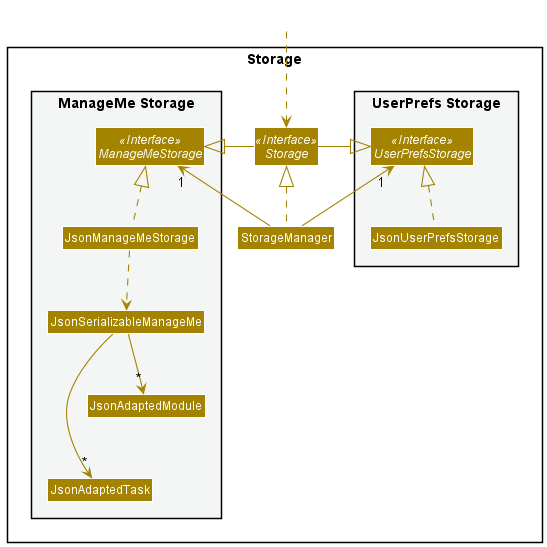

The diagram above was rendered by PlantUML. Its source (embedded in the PNG):
@startuml
!include style.puml
skinparam arrowThickness 1.1
skinparam arrowColor STORAGE_COLOR
skinparam classBackgroundColor STORAGE_COLOR

package Storage{

package "UserPrefs Storage" #F4F6F6{
Interface UserPrefsStorage <<Interface>>
Class JsonUserPrefsStorage
}

Interface Storage <<Interface>>
Class StorageManager

package "ManageMe Storage" #F4F6F6{
Interface ManageMeStorage <<Interface>>
Class JsonManageMeStorage
Class JsonSerializableManageMe
Class JsonAdaptedTask
Class JsonAdaptedModule
}

}

Class HiddenOutside #FFFFFF
HiddenOutside ..> Storage

StorageManager .up.|> Storage
StorageManager -up-> "1" UserPrefsStorage
StorageManager -up-> "1" ManageMeStorage

Storage -left-|> UserPrefsStorage
Storage -right-|> ManageMeStorage

JsonUserPrefsStorage .up.|> UserPrefsStorage
JsonManageMeStorage .up.|> ManageMeStorage
JsonManageMeStorage ..> JsonSerializableManageMe
JsonSerializableManageMe ---> "*" JsonAdaptedTask
JsonSerializableManageMe --> "*" JsonAdaptedModule

@enduml